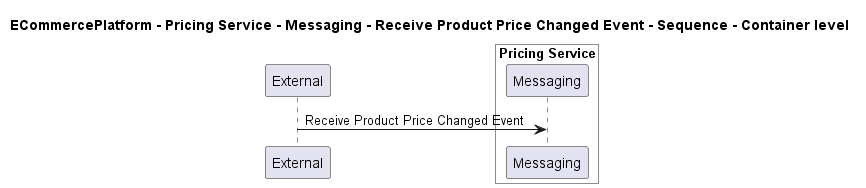

The diagram above was rendered by PlantUML. Its source (embedded in the PNG):
@startuml

title ECommercePlatform - Pricing Service - Messaging - Receive Product Price Changed Event - Sequence - Container level

participant "External" as C4InterFlow.SoftwareSystems.ExternalSystem

box "Pricing Service" #White
    participant "Messaging" as ECommercePlatform.SoftwareSystems.PricingService.Containers.Messaging
end box


C4InterFlow.SoftwareSystems.ExternalSystem -> ECommercePlatform.SoftwareSystems.PricingService.Containers.Messaging : Receive Product Price Changed Event


@enduml